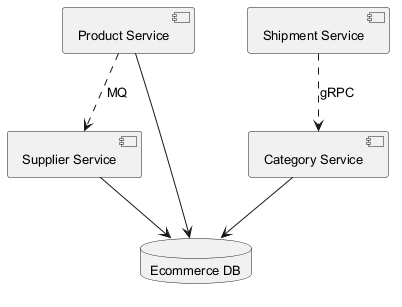

The diagram above was rendered by PlantUML. Its source (embedded in the PNG):
@startuml
skinparam defaultFontSize 13
component "Product Service" as C_ProductService
component "Shipment Service" as C_ShipmentService
component "Category Service" as C_CategoryService
component "Supplier Service" as C_SupplierService
database "Ecommerce DB" as DB_ecommerce
C_ProductService --> DB_ecommerce
C_CategoryService --> DB_ecommerce
C_SupplierService --> DB_ecommerce
C_ShipmentService ..> C_CategoryService : gRPC
C_ProductService ..> C_SupplierService : MQ
@enduml